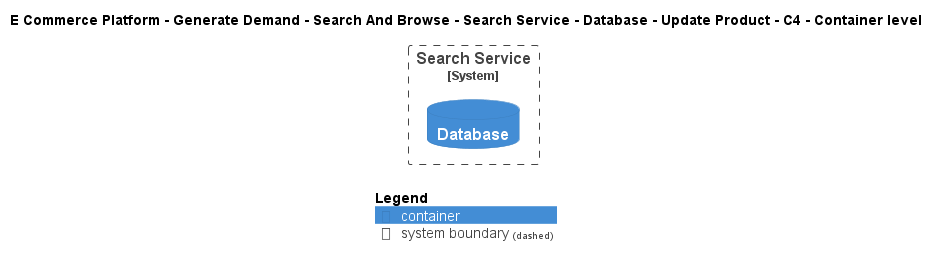

The diagram above was rendered by PlantUML. Its source (embedded in the PNG):
@startuml
!include ..\..\..\..\..\..\..\..\..\.c4s\C4_Container.puml

AddElementTag("c4interflow:lifecycle:new", $bgColor=green, $fontColor=#ffffff, $borderColor=green, $shadowing="False")
AddElementTag("c4interflow:lifecycle:changed", $bgColor=orange, $fontColor=#ffffff, $borderColor=orange, $shadowing="False")
AddElementTag("c4interflow:lifecycle:removed", $bgColor=red, $fontColor=#ffffff, $borderColor=red, $shadowing="False")

AddRelTag("c4interflow:lifecycle:new", $textColor=green, $lineColor=green)
AddRelTag("c4interflow:lifecycle:changed", $textColor=orange, $lineColor=orange)
AddRelTag("c4interflow:lifecycle:removed", $textColor=red, $lineColor=red)

SHOW_PERSON_PORTRAIT()
LAYOUT_TOP_DOWN()

skinparam linetype polyline

title E Commerce Platform - Generate Demand - Search And Browse - Search Service - Database - Update Product - C4 - Container level


System_Boundary(ECommercePlatform.GenerateDemand.SearchAndBrowse.SoftwareSystems.SearchService, "Search Service") {
    ContainerDb(ECommercePlatform.GenerateDemand.SearchAndBrowse.SoftwareSystems.SearchService.Containers.Database, "Database", "", "")
}



SHOW_LEGEND()
@enduml